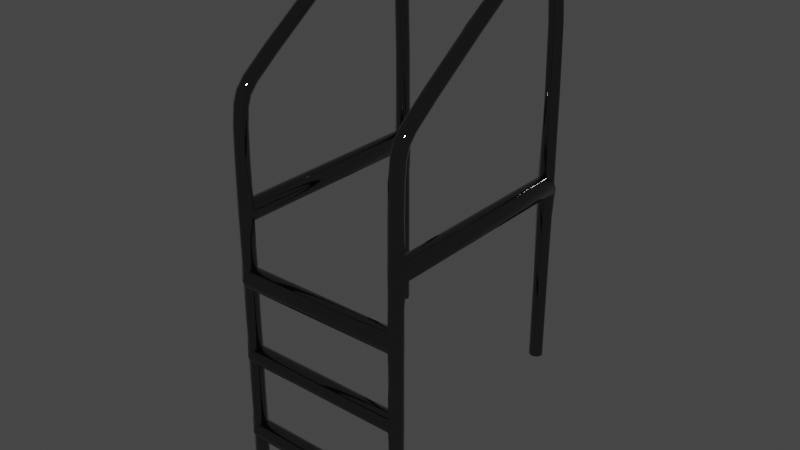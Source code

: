 # Source: Pool_Stairs.blend  (saved by Blender 3.0.42; exported with 4.5.12 LTS)
import bpy
from mathutils import Matrix  # noqa: F401  (used for matrix-valued properties, if any)

bpy.ops.wm.read_factory_settings(use_empty=True)
scene = bpy.context.scene
scene.name = 'Scene'

# ---- collections
col_collection = bpy.data.collections.new('Collection'); scene.collection.children.link(col_collection)

# ---- materials (node trees are filled in below, after node groups)
mat_material_002 = bpy.data.materials.new('Material.002')
mat_material_002.use_transparent_shadow = False
mat_material_002.diffuse_color = (0.1523, 0.1523, 0.1523, 1.0)
mat_material_002.roughness = 0.0
mat_material_002.specular_intensity = 0.0
mat_material_002.metallic = 1.0

# ---- material node trees
mat_material_002.use_nodes = True; mat_material_002.node_tree.nodes.clear()
_N = mat_material_002.node_tree.nodes; _L = mat_material_002.node_tree.links
n0 = _N.new('ShaderNodeBsdfPrincipled'); n0.name = 'Principled BSDF'; n0.location = (10, 300)
n0.distribution = 'GGX'
n0.subsurface_method = 'RANDOM_WALK_SKIN'
n0.inputs[0].default_value = (0.1523, 0.1523, 0.1523, 1.0)
n0.inputs[1].default_value = 1.0
n0.inputs[2].default_value = 0.0
n0.inputs[3].default_value = 1.45
n0.inputs[13].default_value = 0.0
n0.inputs[27].default_value = (0.0, 0.0, 0.0, 1.0)
n0.inputs[28].default_value = 1.0
n1 = _N.new('ShaderNodeOutputMaterial'); n1.name = 'Material Output'; n1.location = (300, 300)
n2 = _N.new('ShaderNodeNormalMap'); n2.name = 'Normal Map'; n2.location = (-300, -300)
n2.label = 'Normal/Map'
n2.inputs[0].default_value = 0.0
_L.new(n0.outputs[0], n1.inputs[0])
_L.new(n2.outputs[0], n0.inputs[5])
n1.is_active_output = True

# ---- world
world_world = bpy.data.worlds.new('World'); scene.world = world_world
world_world.use_nodes = True; world_world.node_tree.nodes.clear()
_N = world_world.node_tree.nodes; _L = world_world.node_tree.links
n0 = _N.new('ShaderNodeOutputWorld'); n0.name = 'World Output'; n0.location = (300, 300)
n1 = _N.new('ShaderNodeBackground'); n1.name = 'Background'; n1.location = (10, 300)
n1.inputs[0].default_value = (0.05088, 0.05088, 0.05088, 1.0)
_L.new(n1.outputs[0], n0.inputs[0])
n0.is_active_output = True
world_world.color = (0.05088, 0.05088, 0.05088)
world_world.use_sun_shadow = False
world_world.sun_shadow_jitter_overblur = 0.0

# ---- meshes
me_nurbspath = bpy.data.meshes.new('NurbsPath')
me_nurbspath.from_pydata([(5.513, 3.439, -0.7514), (5.548, 3.474, -0.7514), (5.513, 3.509, -0.7514), (5.478, 3.474, -0.7514), (5.513, 3.439, 0.538), (5.548, 3.474, 0.5365), (5.513, 3.509, 0.535), (5.478, 3.474, 0.5365), (5.513, 3.462, 0.6211), (5.548, 3.492, 0.6021), (5.513, 3.521, 0.5831), (5.478, 3.492, 0.6021), (5.513, 3.512, 0.674), (5.548, 3.535, 0.6472), (5.513, 3.557, 0.6205), (5.478, 3.535, 0.6472), (5.513, 4.017, 1.031), (5.548, 4.031, 0.9981), (5.513, 4.044, 0.9656), (5.478, 4.031, 0.9981), (5.513, 4.104, 1.046), (5.548, 4.1, 1.011), (5.513, 4.095, 0.9764), (5.478, 4.1, 1.011), (5.513, 4.178, 1.003), (5.548, 4.15, 0.9811), (5.513, 4.122, 0.9597), (5.478, 4.15, 0.9811), (5.513, 4.224, 0.8109), (5.548, 4.188, 0.8099), (5.513, 4.153, 0.8088), (5.478, 4.188, 0.8099), (5.513, 4.225, -0.375), (5.548, 4.19, -0.375), (5.513, 4.155, -0.375), (5.478, 4.19, -0.375), (5.513, 4.224, 0.2121), (5.478, 4.189, 0.2121), (5.548, 4.189, 0.2121), (5.513, 4.154, 0.2024), (5.513, 4.224, 0.2623), (5.478, 4.189, 0.2623), (5.548, 4.189, 0.2623), (5.513, 4.154, 0.2768), (5.513, 3.439, 0.2121), (5.478, 3.474, 0.2121), (5.548, 3.474, 0.2121), (5.513, 3.509, 0.2024), (5.513, 3.439, 0.2623), (5.478, 3.474, 0.2623), (5.548, 3.474, 0.2623), (5.513, 3.509, 0.2768), (5.513, 3.439, -0.2715), (5.478, 3.474, -0.2715), (5.548, 3.474, -0.2715), (5.513, 3.509, -0.2715), (5.513, 3.439, -0.2275), (5.478, 3.474, -0.2275), (5.548, 3.474, -0.2275), (5.513, 3.509, -0.2275), (5.513, 3.439, -0.5115), (5.478, 3.474, -0.5115), (5.548, 3.474, -0.5115), (5.513, 3.509, -0.5115), (5.513, 3.439, -0.5594), (5.478, 3.474, -0.5594), (5.548, 3.474, -0.5594), (5.513, 3.509, -0.5594), (5.513, 3.439, -0.009499), (5.478, 3.474, -0.009499), (5.548, 3.474, -0.009499), (5.513, 3.509, -0.009499), (5.513, 3.439, 0.05291), (5.478, 3.474, 0.05291), (5.548, 3.474, 0.05291), (5.513, 3.509, 0.05291), (4.944, 3.439, -0.7514), (4.979, 3.474, -0.7514), (4.944, 3.509, -0.7514), (4.909, 3.474, -0.7514), (4.944, 3.439, 0.538), (4.979, 3.474, 0.5365), (4.944, 3.509, 0.535), (4.909, 3.474, 0.5365), (4.944, 3.462, 0.6211), (4.979, 3.492, 0.6021), (4.944, 3.521, 0.5831), (4.909, 3.492, 0.6021), (4.944, 3.512, 0.674), (4.979, 3.535, 0.6472), (4.944, 3.557, 0.6205), (4.909, 3.535, 0.6472), (4.944, 4.017, 1.031), (4.979, 4.031, 0.9981), (4.944, 4.044, 0.9656), (4.909, 4.031, 0.9981), (4.944, 4.104, 1.046), (4.979, 4.1, 1.011), (4.944, 4.095, 0.9764), (4.909, 4.1, 1.011), (4.944, 4.178, 1.003), (4.979, 4.15, 0.9811), (4.944, 4.122, 0.9597), (4.909, 4.15, 0.9811), (4.944, 4.224, 0.8109), (4.979, 4.188, 0.8099), (4.944, 4.153, 0.8088), (4.909, 4.188, 0.8099), (4.944, 4.225, -0.375), (4.979, 4.19, -0.375), (4.944, 4.155, -0.375), (4.909, 4.19, -0.375), (4.944, 4.224, 0.2121), (4.909, 4.189, 0.2121), (4.979, 4.189, 0.2121), (4.944, 4.154, 0.2024), (4.944, 4.224, 0.2623), (4.909, 4.189, 0.2623), (4.979, 4.189, 0.2623), (4.944, 4.154, 0.2768), (4.944, 3.439, 0.2121), (4.909, 3.474, 0.2121), (4.979, 3.474, 0.2121), (4.944, 3.509, 0.2024), (4.944, 3.439, 0.2623), (4.909, 3.474, 0.2623), (4.979, 3.474, 0.2623), (4.944, 3.509, 0.2768), (4.944, 3.439, -0.2715), (4.909, 3.474, -0.2715), (4.979, 3.474, -0.2715), (4.944, 3.509, -0.2715), (4.944, 3.439, -0.2275), (4.909, 3.474, -0.2275), (4.979, 3.474, -0.2275), (4.944, 3.509, -0.2275), (4.944, 3.439, -0.5115), (4.909, 3.474, -0.5115), (4.979, 3.474, -0.5115), (4.944, 3.509, -0.5115), (4.944, 3.439, -0.5594), (4.909, 3.474, -0.5594), (4.979, 3.474, -0.5594), (4.944, 3.509, -0.5594), (4.944, 3.439, -0.009499), (4.909, 3.474, -0.009499), (4.979, 3.474, -0.009499), (4.944, 3.509, -0.009499), (4.944, 3.439, 0.05291), (4.909, 3.474, 0.05291), (4.979, 3.474, 0.05291), (4.944, 3.509, 0.05291)], [], [(48, 4, 7, 49), (50, 5, 4, 48), (51, 6, 5, 50), (49, 7, 6, 51), (4, 8, 11, 7), (5, 9, 8, 4), (6, 10, 9, 5), (7, 11, 10, 6), (8, 12, 15, 11), (9, 13, 12, 8), (10, 14, 13, 9), (11, 15, 14, 10), (12, 16, 19, 15), (13, 17, 16, 12), (14, 18, 17, 13), (15, 19, 18, 14), (16, 20, 23, 19), (17, 21, 20, 16), (18, 22, 21, 17), (19, 23, 22, 18), (20, 24, 27, 23), (21, 25, 24, 20), (22, 26, 25, 21), (23, 27, 26, 22), (26, 30, 29, 25), (27, 31, 30, 26), (100, 104, 107, 103), (25, 29, 28, 24), (36, 32, 35, 37), (38, 33, 32, 36), (39, 34, 33, 38), (37, 35, 34, 39), (42, 38, 36, 40), (40, 36, 37, 41), (28, 40, 41, 31), (29, 42, 40, 28), (30, 43, 42, 29), (31, 41, 43, 30), (73, 45, 47, 75), (75, 47, 46, 74), (74, 46, 44, 72), (72, 44, 45, 73), (46, 50, 48, 44), (44, 48, 49, 45), (42, 50, 46, 38), (42, 43, 51, 50), (38, 46, 47, 39), (43, 41, 49, 51), (41, 37, 45, 49), (39, 47, 45, 37), (3, 2, 1, 0), (60, 52, 53, 61), (62, 54, 52, 60), (63, 55, 54, 62), (61, 53, 55, 63), (57, 59, 135, 134), (54, 58, 56, 52), (55, 59, 58, 54), (67, 63, 62, 66), (66, 62, 60, 64), (68, 72, 148, 144), (0, 64, 65, 3), (1, 66, 64, 0), (2, 67, 66, 1), (3, 65, 67, 2), (56, 68, 69, 57), (58, 70, 68, 56), (59, 71, 70, 58), (57, 69, 71, 59), (56, 57, 134, 132), (70, 74, 72, 68), (71, 75, 74, 70), (124, 80, 83, 125), (126, 81, 80, 124), (127, 82, 81, 126), (125, 83, 82, 127), (80, 84, 87, 83), (81, 85, 84, 80), (82, 86, 85, 81), (83, 87, 86, 82), (84, 88, 91, 87), (85, 89, 88, 84), (86, 90, 89, 85), (87, 91, 90, 86), (88, 92, 95, 91), (89, 93, 92, 88), (90, 94, 93, 89), (91, 95, 94, 90), (92, 96, 99, 95), (93, 97, 96, 92), (94, 98, 97, 93), (95, 99, 98, 94), (96, 100, 103, 99), (97, 101, 100, 96), (98, 102, 101, 97), (99, 103, 102, 98), (102, 106, 105, 101), (103, 107, 106, 102), (101, 105, 104, 100), (112, 108, 111, 113), (114, 109, 108, 112), (115, 110, 109, 114), (113, 111, 110, 115), (118, 114, 112, 116), (116, 112, 113, 117), (104, 116, 117, 107), (105, 118, 116, 104), (106, 119, 118, 105), (107, 117, 119, 106), (149, 121, 123, 151), (151, 123, 122, 150), (150, 122, 120, 148), (148, 120, 121, 149), (122, 126, 124, 120), (120, 124, 125, 121), (118, 126, 122, 114), (118, 119, 127, 126), (114, 122, 123, 115), (119, 117, 125, 127), (117, 113, 121, 125), (115, 123, 121, 113), (79, 78, 77, 76), (136, 128, 129, 137), (138, 130, 128, 136), (139, 131, 130, 138), (137, 129, 131, 139), (128, 132, 133, 129), (71, 69, 146, 147), (129, 133, 135, 131), (141, 137, 139, 143), (65, 64, 140, 142), (140, 136, 137, 141), (76, 140, 141, 79), (77, 142, 140, 76), (78, 143, 142, 77), (79, 141, 143, 78), (132, 144, 145, 133), (134, 146, 144, 132), (135, 147, 146, 134), (133, 145, 147, 135), (144, 148, 149, 145), (59, 55, 131, 135), (145, 149, 151, 147), (53, 52, 128, 130), (75, 71, 147, 151), (64, 60, 136, 140), (67, 65, 142, 143), (63, 67, 143, 139), (72, 73, 150, 148), (69, 68, 144, 146), (73, 75, 151, 150), (55, 53, 130, 131), (61, 63, 139, 138), (52, 56, 132, 128), (60, 61, 138, 136), (24, 28, 31, 27)])
me_nurbspath.polygons.foreach_set('use_smooth', [True] * 156)
_k = set([(0, 1), (0, 3), (1, 2), (2, 3), (29, 30), (32, 33), (32, 35), (33, 34), (34, 35), (37, 39), (38, 39), (41, 43), (42, 43), (45, 47), (46, 47), (49, 51), (50, 51), (52, 53), (52, 56), (53, 55), (55, 59), (56, 57), (57, 59), (60, 61), (60, 64), (61, 63), (63, 67), (64, 65), (65, 67), (68, 69), (68, 72), (69, 71), (71, 75), (72, 73), (73, 75), (76, 77), (76, 79), (77, 78), (78, 79), (108, 109), (108, 111), (109, 110), (110, 111), (113, 115), (114, 115), (117, 119), (118, 119), (121, 123), (122, 123), (122, 126), (125, 127), (126, 127), (128, 130), (128, 132), (130, 131), (131, 135), (132, 134), (134, 135), (136, 138), (136, 140), (138, 139), (139, 143), (140, 142), (142, 143), (144, 146), (144, 148), (146, 147), (147, 151), (148, 150), (150, 151)])
me_nurbspath.attributes.new('sharp_edge', 'BOOLEAN', 'EDGE').data.foreach_set('value', [ (min(e.vertices), max(e.vertices)) in _k for e in me_nurbspath.edges])
_k = {(50, 51): 1.0, (49, 51): 1.0, (29, 30): 1.0, (32, 35): 1.0, (32, 33): 1.0, (33, 34): 1.0, (38, 39): 1.0, (34, 35): 1.0, (37, 39): 1.0, (38, 42): 1.0, (37, 41): 1.0, (42, 43): 1.0, (41, 43): 1.0, (45, 47): 1.0, (73, 75): 1.0, (46, 47): 1.0, (72, 73): 1.0, (46, 50): 1.0, (45, 49): 1.0, (2, 3): 1.0, (1, 2): 1.0, (0, 1): 1.0, (0, 3): 1.0, (52, 53): 1.0, (60, 61): 1.0, (53, 55): 1.0, (61, 63): 1.0, (57, 59): 1.0, (134, 135): 1.0, (52, 56): 1.0, (55, 59): 1.0, (63, 67): 1.0, (60, 64): 1.0, (68, 72): 1.0, (144, 148): 1.0, (64, 65): 1.0, (65, 67): 1.0, (68, 69): 1.0, (56, 57): 1.0, (69, 71): 1.0, (132, 134): 1.0, (71, 75): 1.0, (126, 127): 1.0, (125, 127): 1.0, (108, 111): 1.0, (108, 109): 1.0, (109, 110): 1.0, (114, 115): 1.0, (110, 111): 1.0, (113, 115): 1.0, (114, 118): 1.0, (113, 117): 1.0, (118, 119): 1.0, (117, 119): 1.0, (121, 123): 1.0, (122, 123): 1.0, (150, 151): 1.0, (148, 150): 1.0, (122, 126): 1.0, (121, 125): 1.0, (78, 79): 1.0, (77, 78): 1.0, (76, 77): 1.0, (76, 79): 1.0, (128, 130): 1.0, (136, 138): 1.0, (130, 131): 1.0, (138, 139): 1.0, (128, 132): 1.0, (146, 147): 1.0, (131, 135): 1.0, (139, 143): 1.0, (140, 142): 1.0, (136, 140): 1.0, (142, 143): 1.0, (144, 146): 1.0, (147, 151): 1.0}
me_nurbspath.attributes.new('crease_edge', 'FLOAT', 'EDGE').data.foreach_set('value', [_k.get((min(e.vertices), max(e.vertices)), 0.0) for e in me_nurbspath.edges])
_uv = me_nurbspath.uv_layers.new(name='UVMap')
_uv.uv.foreach_set('vector', [0.6582, 0.5264, 0.6582, 0.6798, 0.6387, 0.679, 0.6387, 0.5264, 0.6778, 0.5264, 0.6778, 0.679, 0.6582, 0.6798, 0.6582, 0.5264, 0.6582, 0.5345, 0.6582, 0.6781, 0.6778, 0.679, 0.6778, 0.5264, 0.6387, 0.5264, 0.6387, 0.679, 0.6582, 0.6781, 0.6582, 0.5345, 0.6582, 0.6798, 0.6582, 0.7261, 0.6387, 0.7155, 0.6387, 0.679, 0.6778, 0.679, 0.6778, 0.7155, 0.6582, 0.7261, 0.6582, 0.6798, 0.6582, 0.6781, 0.6582, 0.7049, 0.6778, 0.7155, 0.6778, 0.679, 0.6387, 0.679, 0.6387, 0.7155, 0.6582, 0.7049, 0.6582, 0.6781, 0.3617, 0.7261, 0.3893, 0.7555, 0.402, 0.7406, 0.3782, 0.7155, 0.3782, 0.7155, 0.402, 0.7406, 0.3893, 0.7555, 0.3617, 0.7261, 0.3946, 0.7049, 0.4146, 0.7257, 0.402, 0.7406, 0.3782, 0.7155, 0.3782, 0.7155, 0.402, 0.7406, 0.4146, 0.7257, 0.3946, 0.7049, 0.3893, 0.7555, 0.6705, 0.9538, 0.678, 0.9358, 0.402, 0.7406, 0.402, 0.7406, 0.678, 0.9358, 0.6705, 0.9538, 0.3893, 0.7555, 0.4146, 0.7257, 0.6855, 0.9177, 0.678, 0.9358, 0.402, 0.7406, 0.402, 0.7406, 0.678, 0.9358, 0.6855, 0.9177, 0.4146, 0.7257, 0.6582, 0.6705, 0.6582, 0.7189, 0.6387, 0.7164, 0.6387, 0.678, 0.6778, 0.678, 0.6778, 0.7164, 0.6582, 0.7189, 0.6582, 0.6705, 0.6582, 0.6855, 0.6582, 0.7139, 0.6778, 0.7164, 0.6778, 0.678, 0.6387, 0.678, 0.6387, 0.7164, 0.6582, 0.7139, 0.6582, 0.6855, 0.7189, 0.9625, 0.7599, 0.9383, 0.7445, 0.9264, 0.7164, 0.9431, 0.7164, 0.9431, 0.7445, 0.9264, 0.7599, 0.9383, 0.7189, 0.9625, 0.7139, 0.9237, 0.729, 0.9144, 0.7445, 0.9264, 0.7164, 0.9431, 0.7164, 0.9431, 0.7445, 0.9264, 0.729, 0.9144, 0.7139, 0.9237, 0.6582, 0.9144, 0.6582, 0.8305, 0.6778, 0.8311, 0.6778, 0.9264, 0.6387, 0.9264, 0.6387, 0.8311, 0.6582, 0.8305, 0.6582, 0.9144, 0.3418, 0.9383, 0.3418, 0.8316, 0.3222, 0.8311, 0.3222, 0.9264, 0.6778, 0.9264, 0.6778, 0.8311, 0.6582, 0.8316, 0.6582, 0.9383, 0.6582, 0.4985, 0.6582, 0.1719, 0.6387, 0.1719, 0.6387, 0.4985, 0.6778, 0.4985, 0.6778, 0.1719, 0.6582, 0.1719, 0.6582, 0.4985, 0.7465, 0.4931, 0.7468, 0.1719, 0.7664, 0.1719, 0.766, 0.4985, 0.766, 0.4985, 0.7664, 0.1719, 0.7468, 0.1719, 0.7465, 0.4931, 0.6778, 0.5264, 0.6778, 0.4985, 0.6582, 0.4985, 0.6582, 0.5264, 0.6582, 0.5264, 0.6582, 0.4985, 0.6387, 0.4985, 0.6387, 0.5264, 0.6582, 0.8316, 0.6582, 0.5264, 0.6387, 0.5264, 0.6387, 0.8311, 0.6778, 0.8311, 0.6778, 0.5264, 0.6582, 0.5264, 0.6582, 0.8316, 0.6582, 0.8305, 0.6582, 0.5345, 0.6778, 0.5264, 0.6778, 0.8311, 0.6387, 0.8311, 0.6387, 0.5264, 0.6582, 0.5345, 0.6582, 0.8305, 0.6387, 0.41, 0.6387, 0.4985, 0.6582, 0.4931, 0.6582, 0.41, 0.6582, 0.41, 0.6582, 0.4931, 0.6778, 0.4985, 0.6778, 0.41, 0.6778, 0.41, 0.6778, 0.4985, 0.6582, 0.4985, 0.6582, 0.41, 0.6582, 0.41, 0.6582, 0.4985, 0.6387, 0.4985, 0.6387, 0.41, 0.6778, 0.4985, 0.6778, 0.5264, 0.6582, 0.5264, 0.6582, 0.4985, 0.6582, 0.4985, 0.6582, 0.5264, 0.6387, 0.5264, 0.6387, 0.4985, 0.766, 0.5264, 0.3683, 0.5264, 0.3683, 0.4985, 0.766, 0.4985, 0.6778, 0.766, 0.6582, 0.7465, 0.6582, 0.3878, 0.6778, 0.3683, 0.6778, 0.766, 0.6778, 0.3683, 0.6582, 0.3878, 0.6582, 0.7465, 0.6582, 0.7465, 0.6387, 0.766, 0.6387, 0.3683, 0.6582, 0.3878, 0.766, 0.5264, 0.766, 0.4985, 0.3683, 0.4985, 0.3683, 0.5264, 0.6582, 0.7465, 0.6582, 0.3878, 0.6387, 0.3683, 0.6387, 0.766, 0.6387, 0.3681, 0.6582, 0.3876, 0.6778, 0.3681, 0.6582, 0.3486, 0.6582, 0.09599, 0.6582, 0.2295, 0.6387, 0.2295, 0.6387, 0.09599, 0.6778, 0.09599, 0.6778, 0.2295, 0.6582, 0.2295, 0.6582, 0.09599, 0.6582, 0.09599, 0.6582, 0.2295, 0.6778, 0.2295, 0.6778, 0.09599, 0.6387, 0.09599, 0.6387, 0.2295, 0.6582, 0.2295, 0.6582, 0.09599, 0.6387, 0.3682, 0.6582, 0.3877, 0.3418, 0.3877, 0.3613, 0.3682, 0.6778, 0.2295, 0.6778, 0.254, 0.6582, 0.254, 0.6582, 0.2295, 0.6582, 0.2295, 0.6582, 0.254, 0.6778, 0.254, 0.6778, 0.2295, 0.6582, 0.06933, 0.6582, 0.09599, 0.6778, 0.09599, 0.6778, 0.06933, 0.6778, 0.06933, 0.6778, 0.09599, 0.6582, 0.09599, 0.6582, 0.06933, 0.6582, 0.3752, 0.6582, 0.41, 0.3418, 0.41, 0.3418, 0.3752, 0.6582, -0.03751, 0.6582, 0.06933, 0.6387, 0.06933, 0.6387, -0.03751, 0.6778, -0.03751, 0.6778, 0.06933, 0.6582, 0.06933, 0.6582, -0.03751, 0.6582, -0.03751, 0.6582, 0.06933, 0.6778, 0.06933, 0.6778, -0.03751, 0.6387, -0.03751, 0.6387, 0.06933, 0.6582, 0.06933, 0.6582, -0.03751, 0.6582, 0.254, 0.6582, 0.3752, 0.6387, 0.3752, 0.6387, 0.254, 0.6778, 0.254, 0.6778, 0.3752, 0.6582, 0.3752, 0.6582, 0.254, 0.6582, 0.254, 0.6582, 0.3752, 0.6778, 0.3752, 0.6778, 0.254, 0.6387, 0.254, 0.6387, 0.3752, 0.6582, 0.3752, 0.6582, 0.254, 0.6582, 0.3487, 0.6387, 0.3682, 0.3613, 0.3682, 0.3418, 0.3487, 0.6778, 0.3752, 0.6778, 0.41, 0.6582, 0.41, 0.6582, 0.3752, 0.6582, 0.3752, 0.6582, 0.41, 0.6778, 0.41, 0.6778, 0.3752, 0.3418, 0.5264, 0.3418, 0.6798, 0.3222, 0.679, 0.3222, 0.5264, 0.3613, 0.5264, 0.3613, 0.679, 0.3418, 0.6798, 0.3418, 0.5264, 0.3418, 0.5345, 0.3418, 0.6781, 0.3613, 0.679, 0.3613, 0.5264, 0.3222, 0.5264, 0.3222, 0.679, 0.3418, 0.6781, 0.3418, 0.5345, 0.3418, 0.6798, 0.3418, 0.7261, 0.3222, 0.7155, 0.3222, 0.679, 0.3613, 0.679, 0.3613, 0.7155, 0.3418, 0.7261, 0.3418, 0.6798, 0.3418, 0.6781, 0.3418, 0.7049, 0.3613, 0.7155, 0.3613, 0.679, 0.3222, 0.679, 0.3222, 0.7155, 0.3418, 0.7049, 0.3418, 0.6781, 0.3617, 0.7261, 0.3893, 0.7555, 0.402, 0.7406, 0.3782, 0.7155, 0.3782, 0.7155, 0.402, 0.7406, 0.3893, 0.7555, 0.3617, 0.7261, 0.3946, 0.7049, 0.4146, 0.7257, 0.402, 0.7406, 0.3782, 0.7155, 0.3782, 0.7155, 0.402, 0.7406, 0.4146, 0.7257, 0.3946, 0.7049, 0.3893, 0.7555, 0.6705, 0.9538, 0.678, 0.9358, 0.402, 0.7406, 0.402, 0.7406, 0.678, 0.9358, 0.6705, 0.9538, 0.3893, 0.7555, 0.4146, 0.7257, 0.6855, 0.9177, 0.678, 0.9358, 0.402, 0.7406, 0.402, 0.7406, 0.678, 0.9358, 0.6855, 0.9177, 0.4146, 0.7257, 0.3418, 0.6705, 0.3418, 0.7189, 0.3222, 0.7164, 0.3222, 0.678, 0.3613, 0.678, 0.3613, 0.7164, 0.3418, 0.7189, 0.3418, 0.6705, 0.3418, 0.6855, 0.3418, 0.7139, 0.3613, 0.7164, 0.3613, 0.678, 0.3222, 0.678, 0.3222, 0.7164, 0.3418, 0.7139, 0.3418, 0.6855, 0.7189, 0.9625, 0.7599, 0.9383, 0.7445, 0.9264, 0.7164, 0.9431, 0.7164, 0.9431, 0.7445, 0.9264, 0.7599, 0.9383, 0.7189, 0.9625, 0.7139, 0.9237, 0.729, 0.9144, 0.7445, 0.9264, 0.7164, 0.9431, 0.7164, 0.9431, 0.7445, 0.9264, 0.729, 0.9144, 0.7139, 0.9237, 0.3418, 0.9144, 0.3418, 0.8305, 0.3613, 0.8311, 0.3613, 0.9264, 0.3222, 0.9264, 0.3222, 0.8311, 0.3418, 0.8305, 0.3418, 0.9144, 0.3613, 0.9264, 0.3613, 0.8311, 0.3418, 0.8316, 0.3418, 0.9383, 0.3418, 0.4985, 0.3418, 0.1719, 0.3222, 0.1719, 0.3222, 0.4985, 0.3613, 0.4985, 0.3613, 0.1719, 0.3418, 0.1719, 0.3418, 0.4985, 0.7465, 0.4931, 0.7468, 0.1719, 0.7664, 0.1719, 0.766, 0.4985, 0.766, 0.4985, 0.7664, 0.1719, 0.7468, 0.1719, 0.7465, 0.4931, 0.3613, 0.5264, 0.3613, 0.4985, 0.3418, 0.4985, 0.3418, 0.5264, 0.3418, 0.5264, 0.3418, 0.4985, 0.3222, 0.4985, 0.3222, 0.5264, 0.3418, 0.8316, 0.3418, 0.5264, 0.3222, 0.5264, 0.3222, 0.8311, 0.3613, 0.8311, 0.3613, 0.5264, 0.3418, 0.5264, 0.3418, 0.8316, 0.3418, 0.8305, 0.3418, 0.5345, 0.3613, 0.5264, 0.3613, 0.8311, 0.3222, 0.8311, 0.3222, 0.5264, 0.3418, 0.5345, 0.3418, 0.8305, 0.3222, 0.41, 0.3222, 0.4985, 0.3418, 0.4931, 0.3418, 0.41, 0.3418, 0.41, 0.3418, 0.4931, 0.3613, 0.4985, 0.3613, 0.41, 0.3613, 0.41, 0.3613, 0.4985, 0.3418, 0.4985, 0.3418, 0.41, 0.3418, 0.41, 0.3418, 0.4985, 0.3222, 0.4985, 0.3222, 0.41, 0.3613, 0.4985, 0.3613, 0.5264, 0.3418, 0.5264, 0.3418, 0.4985, 0.3418, 0.4985, 0.3418, 0.5264, 0.3222, 0.5264, 0.3222, 0.4985, 0.766, 0.5264, 0.3683, 0.5264, 0.3683, 0.4985, 0.766, 0.4985, 0.3613, 0.766, 0.3418, 0.7465, 0.3418, 0.3878, 0.3613, 0.3683, 0.3613, 0.766, 0.3613, 0.3683, 0.3418, 0.3878, 0.3418, 0.7465, 0.3418, 0.7465, 0.3222, 0.766, 0.3222, 0.3683, 0.3418, 0.3878, 0.766, 0.5264, 0.766, 0.4985, 0.3683, 0.4985, 0.3683, 0.5264, 0.3418, 0.7465, 0.3418, 0.3878, 0.3222, 0.3683, 0.3222, 0.766, 0.3222, 0.3681, 0.3418, 0.3876, 0.3613, 0.3681, 0.3418, 0.3486, 0.3418, 0.09599, 0.3418, 0.2295, 0.3222, 0.2295, 0.3222, 0.09599, 0.3613, 0.09599, 0.3613, 0.2295, 0.3418, 0.2295, 0.3418, 0.09599, 0.3418, 0.09599, 0.3418, 0.2295, 0.3613, 0.2295, 0.3613, 0.09599, 0.3222, 0.09599, 0.3222, 0.2295, 0.3418, 0.2295, 0.3418, 0.09599, 0.3418, 0.2295, 0.3418, 0.254, 0.3222, 0.254, 0.3222, 0.2295, 0.6582, 0.3878, 0.6387, 0.3683, 0.3613, 0.3683, 0.3418, 0.3878, 0.3222, 0.2295, 0.3222, 0.254, 0.3418, 0.254, 0.3418, 0.2295, 0.3222, 0.06933, 0.3222, 0.09599, 0.3418, 0.09599, 0.3418, 0.06933, 0.6387, 0.3681, 0.6582, 0.3486, 0.3418, 0.3486, 0.3613, 0.3681, 0.3418, 0.06933, 0.3418, 0.09599, 0.3222, 0.09599, 0.3222, 0.06933, 0.3418, -0.03751, 0.3418, 0.06933, 0.3222, 0.06933, 0.3222, -0.03751, 0.3613, -0.03751, 0.3613, 0.06933, 0.3418, 0.06933, 0.3418, -0.03751, 0.3418, -0.03751, 0.3418, 0.06933, 0.3613, 0.06933, 0.3613, -0.03751, 0.3222, -0.03751, 0.3222, 0.06933, 0.3418, 0.06933, 0.3418, -0.03751, 0.3418, 0.254, 0.3418, 0.3752, 0.3222, 0.3752, 0.3222, 0.254, 0.3613, 0.254, 0.3613, 0.3752, 0.3418, 0.3752, 0.3418, 0.254, 0.3418, 0.254, 0.3418, 0.3752, 0.3613, 0.3752, 0.3613, 0.254, 0.3222, 0.254, 0.3222, 0.3752, 0.3418, 0.3752, 0.3418, 0.254, 0.3418, 0.3752, 0.3418, 0.41, 0.3222, 0.41, 0.3222, 0.3752, 0.6582, 0.254, 0.6582, 0.2295, 0.3418, 0.2295, 0.3418, 0.254, 0.3222, 0.3752, 0.3222, 0.41, 0.3418, 0.41, 0.3418, 0.3752, 0.6387, 0.3682, 0.6582, 0.3487, 0.3418, 0.3487, 0.3613, 0.3682, 0.6582, 0.41, 0.6582, 0.3752, 0.3418, 0.3752, 0.3418, 0.41, 0.6582, 0.06933, 0.6582, 0.09599, 0.3418, 0.09599, 0.3418, 0.06933, 0.6582, 0.3877, 0.6387, 0.3681, 0.3613, 0.3681, 0.3418, 0.3877, 0.6582, 0.09599, 0.6582, 0.06933, 0.3418, 0.06933, 0.3418, 0.09599, 0.6582, 0.3487, 0.6387, 0.3683, 0.3613, 0.3683, 0.3418, 0.3487, 0.6387, 0.3683, 0.6582, 0.3487, 0.3418, 0.3487, 0.3613, 0.3683, 0.6387, 0.3683, 0.6582, 0.3878, 0.3418, 0.3878, 0.3613, 0.3683, 0.6582, 0.3877, 0.6387, 0.3682, 0.3613, 0.3682, 0.3418, 0.3877, 0.6387, 0.3681, 0.6582, 0.3877, 0.3418, 0.3877, 0.3613, 0.3681, 0.6582, 0.2295, 0.6582, 0.254, 0.3418, 0.254, 0.3418, 0.2295, 0.6582, 0.3486, 0.6387, 0.3681, 0.3613, 0.3681, 0.3418, 0.3486, 0.6582, 0.9383, 0.6582, 0.8316, 0.6387, 0.8311, 0.6387, 0.9264])
me_nurbspath.materials.append(mat_material_002)
me_nurbspath.use_remesh_fix_poles = True
me_nurbspath.use_remesh_preserve_attributes = False
me_nurbspath.update()
me_nurbspath.normals_split_custom_set([tuple(v) for v in zip(*[iter([5.096e-07, -1.0, 0.0006215, -4.801e-06, -0.9909, 0.1346, -1.0, 0.0009187, 0.003119, -0.961, -0.2748, 0.02981, 0.9836, -0.1394, 0.1142, 1.0, 0.0009137, 0.00312, -4.801e-06, -0.9909, 0.1346, 5.096e-07, -1.0, 0.0006215, 4.604e-06, 0.9994, 0.03594, -9.89e-07, 0.9917, -0.1282, 1.0, 0.0009137, 0.00312, 0.9836, -0.1394, 0.1142, -0.961, -0.2748, 0.02981, -1.0, 0.0009187, 0.003119, -9.89e-07, 0.9917, -0.1282, 4.604e-06, 0.9994, 0.03594, -4.801e-06, -0.9909, 0.1346, -5.355e-06, -0.8728, 0.4881, -1.0, -0.0002344, 0.001886, -1.0, 0.0009187, 0.003119, 1.0, 0.0009137, 0.00312, 1.0, -0.000235, 0.001883, -5.355e-06, -0.8728, 0.4881, -4.801e-06, -0.9909, 0.1346, -9.89e-07, 0.9917, -0.1282, -6.308e-06, 0.8743, -0.4853, 1.0, -0.000235, 0.001883, 1.0, 0.0009137, 0.00312, -1.0, 0.0009187, 0.003119, -1.0, -0.0002344, 0.001886, -6.308e-06, 0.8743, -0.4853, -9.89e-07, 0.9917, -0.1282, -5.355e-06, -0.8728, 0.4881, -1.298e-06, -0.6555, 0.7552, -1.0, -0.0008472, -0.001088, -1.0, -0.0002344, 0.001886, 1.0, -0.000235, 0.001883, 1.0, -0.0008421, -0.001084, -1.298e-06, -0.6555, 0.7552, -5.355e-06, -0.8728, 0.4881, -6.308e-06, 0.8743, -0.4853, -4.234e-06, 0.6534, -0.757, 1.0, -0.0008421, -0.001084, 1.0, -0.000235, 0.001883, -1.0, -0.0002344, 0.001886, -1.0, -0.0008472, -0.001088, -4.234e-06, 0.6534, -0.757, -6.308e-06, 0.8743, -0.4853, -1.298e-06, -0.6555, 0.7552, 1.629e-06, -0.3874, 0.9219, -1.0, 0.004018, 0.0007941, -1.0, -0.0008472, -0.001088, 1.0, -0.0008421, -0.001084, 1.0, 0.004015, 0.0007955, 1.629e-06, -0.3874, 0.9219, -1.298e-06, -0.6555, 0.7552, -4.234e-06, 0.6534, -0.757, 1.773e-06, 0.3946, -0.9189, 1.0, 0.004015, 0.0007955, 1.0, -0.0008421, -0.001084, -1.0, -0.0008472, -0.001088, -1.0, 0.004018, 0.0007941, 1.773e-06, 0.3946, -0.9189, -4.234e-06, 0.6534, -0.757, 1.629e-06, -0.3874, 0.9219, -1.708e-06, 0.1791, 0.9838, -1.0, 0.001859, 0.001825, -1.0, 0.004018, 0.0007941, 1.0, 0.004015, 0.0007955, 1.0, 0.001854, 0.001824, -1.708e-06, 0.1791, 0.9838, 1.629e-06, -0.3874, 0.9219, 1.773e-06, 0.3946, -0.9189, -3.487e-06, -0.1761, -0.9844, 1.0, 0.001854, 0.001824, 1.0, 0.004015, 0.0007955, -1.0, 0.004018, 0.0007941, -1.0, 0.001859, 0.001825, -3.487e-06, -0.1761, -0.9844, 1.773e-06, 0.3946, -0.9189, -1.708e-06, 0.1791, 0.9838, -1.071e-06, 0.8061, 0.5918, -1.0, -0.003082, 0.005128, -1.0, 0.001859, 0.001825, 1.0, 0.001854, 0.001824, 1.0, -0.003083, 0.005138, -1.071e-06, 0.8061, 0.5918, -1.708e-06, 0.1791, 0.9838, -3.487e-06, -0.1761, -0.9844, 4.566e-06, -0.8132, -0.582, 1.0, -0.003083, 0.005138, 1.0, 0.001854, 0.001824, -1.0, 0.001859, 0.001825, -1.0, -0.003082, 0.005128, 4.566e-06, -0.8132, -0.582, -3.487e-06, -0.1761, -0.9844, 4.566e-06, -0.8132, -0.582, 3.82e-06, -0.9942, -0.1074, 0.9981, 0.04809, -0.0373, 1.0, -0.003083, 0.005138, -1.0, -0.003082, 0.005128, -1.0, -0.001143, 0.003858, 3.82e-06, -0.9942, -0.1074, 4.566e-06, -0.8132, -0.582, -2.278e-06, 0.8061, 0.5918, 5.69e-06, 0.9934, 0.1151, -1.0, -0.001141, 0.003851, -1.0, -0.003085, 0.005139, 1.0, -0.003083, 0.005138, 0.9981, 0.04809, -0.0373, 2.292e-06, 0.9934, 0.1151, -1.071e-06, 0.8061, 0.5918, 3.595e-06, 1.0, 0.001158, 2.899e-06, 1.0, 0.001022, -1.0, -8.229e-05, 2.783e-06, -0.9814, 0.1895, -0.02906, 0.9748, 0.1159, -0.1905, 1.0, -8.235e-05, 2.176e-06, 2.899e-06, 1.0, 0.001022, 3.595e-06, 1.0, 0.001158, 1.545e-05, -0.9789, -0.2044, 2.95e-06, -1.0, -0.001018, 1.0, -8.235e-05, 2.176e-06, 0.9748, 0.1159, -0.1905, -0.9814, 0.1895, -0.02906, -1.0, -8.229e-05, 2.783e-06, 2.95e-06, -1.0, -0.001018, 1.545e-05, -0.9789, -0.2044, 0.9172, 0.358, 0.1751, 0.9748, 0.1159, -0.1905, 3.595e-06, 1.0, 0.001158, 3.756e-06, 1.0, 0.001136, 3.756e-06, 1.0, 0.001136, 3.595e-06, 1.0, 0.001158, -0.9814, 0.1895, -0.02906, -0.961, 0.2748, 0.02989, 2.292e-06, 0.9934, 0.1151, 3.756e-06, 1.0, 0.001136, -0.961, 0.2748, 0.02989, -1.0, -0.001143, 0.003858, 0.9981, 0.04809, -0.0373, 0.9172, 0.358, 0.1751, 3.756e-06, 1.0, 0.001136, 2.292e-06, 0.9934, 0.1151, 3.82e-06, -0.9942, -0.1074, -0.02739, -0.9994, 0.02299, 0.9172, 0.358, 0.1751, 0.9981, 0.04809, -0.0373, -1.0, -0.001143, 0.003858, -0.961, 0.2748, 0.02989, -0.02739, -0.9994, 0.02299, 3.82e-06, -0.9942, -0.1074, -0.9623, -0.0003807, 0.2719, -0.9368, -0.2145, -0.2766, -8.792e-06, 0.979, -0.2037, 0.2351, 0.9638, 0.1261, 0.2351, 0.9638, 0.1261, -8.792e-06, 0.979, -0.2037, 0.9747, -0.1162, -0.1908, 1.0, -8.857e-07, 8.92e-06, 1.0, -8.857e-07, 8.92e-06, 0.9747, -0.1162, -0.1908, 5.392e-06, -1.0, 0.0005907, 0.44, -0.8955, -0.06712, 0.44, -0.8955, -0.06712, 5.392e-06, -1.0, 0.0005907, -0.9368, -0.2145, -0.2766, -0.9623, -0.0003807, 0.2719, 0.9747, -0.1162, -0.1908, 0.9836, -0.1394, 0.1142, 5.096e-07, -1.0, 0.0006215, 5.392e-06, -1.0, 0.0005907, 5.392e-06, -1.0, 0.0005907, 5.096e-07, -1.0, 0.0006215, -0.961, -0.2748, 0.02981, -0.9368, -0.2145, -0.2766, 0.9172, 0.358, 0.1751, 0.9836, -0.1394, 0.1142, 0.9747, -0.1162, -0.1908, 0.9748, 0.1159, -0.1905, 0.9172, 0.358, 0.1751, 0.02645, -0.01617, 0.9995, 7.339e-07, 0.031, 0.9995, 0.9836, -0.1394, 0.1142, 0.9748, 0.1159, -0.1905, 0.9747, -0.1162, -0.1908, 1.466e-05, 0.1664, -0.9861, -9.41e-06, -0.1665, -0.986, 0.02645, -0.01617, 0.9995, -0.961, 0.2748, 0.02989, -0.961, -0.2748, 0.02981, 7.339e-07, 0.031, 0.9995, -0.961, 0.2748, 0.02989, -0.9814, 0.1895, -0.02906, -0.9368, -0.2145, -0.2766, -0.961, -0.2748, 0.02981, -9.41e-06, -0.1665, -0.986, 1.466e-05, 0.1664, -0.9861, -0.9368, -0.2145, -0.2766, -0.9814, 0.1895, -0.02906, 0.0, 0.0, -1.0, 0.0, 0.0, -1.0, 0.0, 0.0, -1.0, 0.0, 0.0, -1.0, 0.3127, -0.938, -0.1499, 0.2352, -0.9637, -0.126, -0.9623, 0.0003995, -0.2718, -0.9624, 0.11, 0.2485, 1.0, 4.562e-07, 1.128e-05, 1.0, -8.319e-07, 1.298e-05, 0.2352, -0.9637, -0.126, 0.3127, -0.938, -0.1499, 0.1699, 0.9855, -0.0004797, 0.4401, 0.8954, 0.06715, 1.0, -8.319e-07, 1.298e-05, 1.0, 4.562e-07, 1.128e-05, -0.9624, 0.11, 0.2485, -0.9623, 0.0003995, -0.2718, 0.4401, 0.8954, 0.06715, 0.1699, 0.9855, -0.0004797, -0.166, 0.1203, 0.9788, -0.07002, 0.9436, 0.3235, 0.0613, 0.9455, 0.3197, -0.145, -0.1449, 0.9788, 1.0, -8.319e-07, 1.298e-05, 1.0, 5.904e-07, 1.283e-05, 0.4135, -0.9042, 0.1067, 0.2352, -0.9637, -0.126, 0.4401, 0.8954, 0.06715, 0.2544, 0.9573, 0.137, 1.0, 5.904e-07, 1.283e-05, 1.0, -8.319e-07, 1.298e-05, 0.4135, 0.9042, -0.1066, 0.1699, 0.9855, -0.0004797, 1.0, 4.562e-07, 1.128e-05, 1.0, -1.878e-06, 1.134e-05, 1.0, -1.878e-06, 1.134e-05, 1.0, 4.562e-07, 1.128e-05, 0.3127, -0.938, -0.1499, 0.44, -0.8954, 0.06786, -0.1256, -0.9209, -0.3689, -0.1494, -0.8874, 0.4361, 0.1255, -0.9207, 0.3696, 0.07001, -0.9437, -0.3234, 5.367e-08, -1.0, 0.0004176, 0.44, -0.8954, 0.06786, -0.9623, 0.0003983, -0.2718, -1.0, -0.0001836, 1.168e-05, 1.0, -0.0001836, 1.168e-05, 1.0, -1.878e-06, 1.134e-05, 0.44, -0.8954, 0.06786, 5.367e-08, -1.0, 0.0004176, 0.0, 1.0, -0.0003944, 0.4135, 0.9042, -0.1066, 1.0, -1.878e-06, 1.134e-05, 1.0, -0.0001836, 1.168e-05, -1.0, -0.0001836, 1.168e-05, -0.9623, 0.0003983, -0.2718, 0.4135, 0.9042, -0.1066, 0.0, 1.0, -0.0003944, 0.4135, -0.9042, 0.1067, 0.4133, -0.9044, -0.106, -0.9623, 0.0004016, -0.2718, -0.9623, -0.1105, 0.2485, 1.0, 5.904e-07, 1.283e-05, 1.0, 2.335e-06, 1.155e-05, 0.4133, -0.9044, -0.106, 0.4135, -0.9042, 0.1067, 0.2544, 0.9573, 0.137, 0.44, 0.8955, 0.06713, 1.0, 2.335e-06, 1.155e-05, 1.0, 5.904e-07, 1.283e-05, -0.9623, -0.1105, 0.2485, -0.9623, 0.0004016, -0.2718, 0.44, 0.8955, 0.06713, 0.2544, 0.9573, 0.137, -0.1255, -0.9207, 0.3696, -0.166, 0.1203, 0.9788, -0.145, -0.1449, 0.9788, 0.06997, -0.9434, 0.3242, 1.0, 2.335e-06, 1.155e-05, 1.0, -8.857e-07, 8.92e-06, 0.44, -0.8955, -0.06712, 0.4133, -0.9044, -0.106, 0.44, 0.8955, 0.06713, 0.2351, 0.9638, 0.1261, 1.0, -8.857e-07, 8.92e-06, 1.0, 2.335e-06, 1.155e-05, -5.069e-06, -1.0, 0.0006213, -5.09e-06, -0.9909, 0.1346, -1.0, 0.0009197, 0.003119, -0.961, -0.2748, 0.02981, 0.8885, -0.4482, -0.09816, 1.0, 0.0009135, 0.00312, -5.09e-06, -0.9909, 0.1346, -5.069e-06, -1.0, 0.0006213, 2.726e-06, 0.9994, 0.03594, 6.382e-07, 0.9917, -0.1282, 1.0, 0.0009135, 0.00312, 0.8885, -0.4482, -0.09816, -0.961, -0.2748, 0.02981, -1.0, 0.0009197, 0.003119, 6.382e-07, 0.9917, -0.1282, 2.726e-06, 0.9994, 0.03594, -5.09e-06, -0.9909, 0.1346, -1.197e-06, -0.8728, 0.4881, -1.0, -0.0002324, 0.001888, -1.0, 0.0009197, 0.003119, 1.0, 0.0009135, 0.00312, 1.0, -0.0002344, 0.001883, -1.197e-06, -0.8728, 0.4881, -5.09e-06, -0.9909, 0.1346, 6.382e-07, 0.9917, -0.1282, -8.318e-07, 0.8743, -0.4853, 1.0, -0.0002344, 0.001883, 1.0, 0.0009135, 0.00312, -1.0, 0.0009197, 0.003119, -1.0, -0.0002324, 0.001888, -8.318e-07, 0.8743, -0.4853, 6.382e-07, 0.9917, -0.1282, -1.197e-06, -0.8728, 0.4881, 2.196e-07, -0.6555, 0.7552, -1.0, -0.0008456, -0.001088, -1.0, -0.0002324, 0.001888, 1.0, -0.0002344, 0.001883, 1.0, -0.0008424, -0.001084, 2.196e-07, -0.6555, 0.7552, -1.197e-06, -0.8728, 0.4881, -8.318e-07, 0.8743, -0.4853, -8.799e-07, 0.6533, -0.7571, 1.0, -0.0008424, -0.001084, 1.0, -0.0002344, 0.001883, -1.0, -0.0002324, 0.001888, -1.0, -0.0008456, -0.001088, -8.799e-07, 0.6533, -0.7571, -8.318e-07, 0.8743, -0.4853, 2.196e-07, -0.6555, 0.7552, -8.074e-07, -0.3873, 0.922, -1.0, 0.004014, 0.0007943, -1.0, -0.0008456, -0.001088, 1.0, -0.0008424, -0.001084, 1.0, 0.004017, 0.0007957, -8.074e-07, -0.3873, 0.922, 2.196e-07, -0.6555, 0.7552, -8.799e-07, 0.6533, -0.7571, -3.355e-06, 0.3947, -0.9188, 1.0, 0.004017, 0.0007957, 1.0, -0.0008424, -0.001084, -1.0, -0.0008456, -0.001088, -1.0, 0.004014, 0.0007943, -3.355e-06, 0.3947, -0.9188, -8.799e-07, 0.6533, -0.7571, -8.074e-07, -0.3873, 0.922, 6.944e-07, 0.1791, 0.9838, -1.0, 0.001859, 0.001824, -1.0, 0.004014, 0.0007943, 1.0, 0.004017, 0.0007957, 1.0, 0.001856, 0.001824, 6.944e-07, 0.1791, 0.9838, -8.074e-07, -0.3873, 0.922, -3.355e-06, 0.3947, -0.9188, -5.029e-07, -0.1761, -0.9844, 1.0, 0.001856, 0.001824, 1.0, 0.004017, 0.0007957, -1.0, 0.004014, 0.0007943, -1.0, 0.001859, 0.001824, -5.029e-07, -0.1761, -0.9844, -3.355e-06, 0.3947, -0.9188, 6.944e-07, 0.1791, 0.9838, -2.278e-06, 0.8061, 0.5918, -1.0, -0.003085, 0.005139, -1.0, 0.001859, 0.001824, 1.0, 0.001856, 0.001824, 1.0, -0.003083, 0.005138, -2.278e-06, 0.8061, 0.5918, 6.944e-07, 0.1791, 0.9838, -5.029e-07, -0.1761, -0.9844, 3.777e-07, -0.8132, -0.582, 1.0, -0.003083, 0.005138, 1.0, 0.001856, 0.001824, -1.0, 0.001859, 0.001824, -1.0, -0.003085, 0.005139, 3.777e-07, -0.8132, -0.582, -5.029e-07, -0.1761, -0.9844, 3.777e-07, -0.8132, -0.582, 6.128e-06, -0.9942, -0.1074, 1.0, -0.001141, 0.003853, 1.0, -0.003083, 0.005138, -1.0, -0.003085, 0.005139, -1.0, -0.001141, 0.003851, 6.128e-06, -0.9942, -0.1074, 3.777e-07, -0.8132, -0.582, 1.0, -0.003083, 0.005138, 1.0, -0.001141, 0.003853, 5.69e-06, 0.9934, 0.1151, -2.278e-06, 0.8061, 0.5918, -3.622e-06, 1.0, 0.001158, -2.899e-06, 1.0, 0.001022, -1.0, 0.0004959, 2.781e-06, -0.9596, 0.2789, -0.0364, 0.9856, 0.1338, -0.1029, 1.0, 0.000493, 2.781e-06, -2.899e-06, 1.0, 0.001022, -3.622e-06, 1.0, 0.001158, -4.075e-06, -0.9993, -0.03805, -5.9e-06, -1.0, -0.001018, 1.0, 0.000493, 2.781e-06, 0.9856, 0.1338, -0.1029, -0.9596, 0.2789, -0.0364, -1.0, 0.0004959, 2.781e-06, -5.9e-06, -1.0, -0.001018, -4.075e-06, -0.9993, -0.03805, 0.9172, 0.358, 0.1751, 0.9856, 0.1338, -0.1029, -3.622e-06, 1.0, 0.001158, 2.441e-06, 1.0, 0.001136, 2.441e-06, 1.0, 0.001136, -3.622e-06, 1.0, 0.001158, -0.9596, 0.2789, -0.0364, -0.961, 0.2748, 0.02989, 5.69e-06, 0.9934, 0.1151, 2.441e-06, 1.0, 0.001136, -0.961, 0.2748, 0.02989, -1.0, -0.001141, 0.003851, 1.0, -0.001141, 0.003853, 0.9172, 0.358, 0.1751, 2.441e-06, 1.0, 0.001136, 5.69e-06, 0.9934, 0.1151, 6.128e-06, -0.9942, -0.1074, -0.02739, -0.9994, 0.02299, 0.9172, 0.358, 0.1751, 1.0, -0.001141, 0.003853, -1.0, -0.001141, 0.003851, -0.961, 0.2748, 0.02989, -0.02739, -0.9994, 0.02299, 6.128e-06, -0.9942, -0.1074, -1.0, -3.57e-06, 8.919e-06, -0.977, -0.1252, -0.1728, -1.369e-05, 0.9993, -0.03724, -0.44, 0.8954, -0.06785, -0.44, 0.8954, -0.06785, -1.369e-05, 0.9993, -0.03724, 0.898, -0.4292, 0.09723, 0.9623, -0.1105, 0.2485, 0.9623, -0.1105, 0.2485, 0.898, -0.4292, 0.09723, -2.066e-06, -1.0, 0.0005907, -0.4135, -0.9043, 0.1067, -0.4135, -0.9043, 0.1067, -2.066e-06, -1.0, 0.0005907, -0.977, -0.1252, -0.1728, -1.0, -3.57e-06, 8.919e-06, 0.898, -0.4292, 0.09723, 0.8885, -0.4482, -0.09816, -5.069e-06, -1.0, 0.0006213, -2.066e-06, -1.0, 0.0005907, -2.066e-06, -1.0, 0.0005907, -5.069e-06, -1.0, 0.0006213, -0.961, -0.2748, 0.02981, -0.977, -0.1252, -0.1728, 0.9172, 0.358, 0.1751, 0.9074, 0.1112, 0.4054, 0.8991, 0.1146, -0.4226, 0.9856, 0.1338, -0.1029, 0.9172, 0.358, 0.1751, 0.02645, -0.01617, 0.9995, -5.232e-06, 0.031, 0.9995, 0.9074, 0.1112, 0.4054, 0.9856, 0.1338, -0.1029, 0.8991, 0.1146, -0.4226, 8.637e-06, 0.03009, -0.9995, -4.391e-06, -0.03024, -0.9995, 0.02645, -0.01617, 0.9995, -0.961, 0.2748, 0.02989, -0.961, -0.2748, 0.02981, -5.232e-06, 0.031, 0.9995, -0.961, 0.2748, 0.02989, -0.9596, 0.2789, -0.0364, -0.977, -0.1252, -0.1728, -0.961, -0.2748, 0.02981, -4.391e-06, -0.03024, -0.9995, 8.637e-06, 0.03009, -0.9995, -0.977, -0.1252, -0.1728, -0.9596, 0.2789, -0.0364, 0.0, 0.0, -1.0, 0.0, 0.0, -1.0, 0.0, 0.0, -1.0, 0.0, 0.0, -1.0, -0.1701, -0.9854, 0.0005074, -0.44, -0.8954, 0.06787, -1.0, -9.392e-07, 1.298e-05, -1.0, 5.635e-07, 1.128e-05, 0.9623, -0.0003997, 0.2718, 0.9623, 0.1105, -0.2484, -0.44, -0.8954, 0.06787, -0.1701, -0.9854, 0.0005074, -0.3125, 0.9379, -0.1507, -0.2353, 0.9636, -0.1267, 0.9623, 0.1105, -0.2484, 0.9623, -0.0003997, 0.2718, -1.0, 5.635e-07, 1.128e-05, -1.0, -9.392e-07, 1.298e-05, -0.2353, 0.9636, -0.1267, -0.3125, 0.9379, -0.1507, -0.44, -0.8954, 0.06787, -0.2546, -0.9572, 0.1378, -1.0, 5.099e-07, 1.283e-05, -1.0, -9.392e-07, 1.298e-05, -0.1494, 0.8874, -0.4361, -0.205, -0.00025, -0.9788, 0.1661, 0.1201, -0.9788, 0.06997, 0.9434, -0.3241, -1.0, -9.392e-07, 1.298e-05, -1.0, 5.099e-07, 1.283e-05, -0.2352, 0.9637, 0.1261, -0.2353, 0.9636, -0.1267, -1.0, -1.771e-06, 1.134e-05, -1.0, 5.635e-07, 1.128e-05, -0.3125, 0.9379, -0.1507, -0.4401, 0.8954, 0.06713, -0.205, -0.0002513, -0.9788, -0.1495, -0.8876, -0.4356, 0.06128, -0.9455, -0.3198, -0.145, 0.145, -0.9788, -0.2352, -0.9637, -0.126, -0.1701, -0.9854, 0.0005074, -1.0, 5.635e-07, 1.128e-05, -1.0, -1.771e-06, 1.134e-05, -4.401e-06, -1.0, 0.0004176, -0.2352, -0.9637, -0.126, -1.0, -1.771e-06, 1.134e-05, -1.0, -0.0001836, 1.168e-05, 1.0, -0.0001836, 1.168e-05, 0.9624, -0.2717, 1.423e-05, -0.2352, -0.9637, -0.126, -4.401e-06, -1.0, 0.0004176, -4.399e-06, 1.0, -0.0003944, -0.4401, 0.8954, 0.06713, 0.9624, -0.2717, 1.423e-05, 1.0, -0.0001836, 1.168e-05, -1.0, -0.0001836, 1.168e-05, -1.0, -1.771e-06, 1.134e-05, -0.4401, 0.8954, 0.06713, -4.399e-06, 1.0, -0.0003944, -0.2546, -0.9572, 0.1378, -0.2544, -0.9574, -0.137, -1.0, 2.308e-06, 1.155e-05, -1.0, 5.099e-07, 1.283e-05, 0.9624, 0.2717, 1.331e-05, 0.9624, -0.11, -0.2485, -0.2544, -0.9574, -0.137, -0.2546, -0.9572, 0.1378, -0.2352, 0.9637, 0.1261, -0.2546, 0.9572, -0.1378, 0.9624, -0.11, -0.2485, 0.9624, 0.2717, 1.331e-05, -1.0, 5.099e-07, 1.283e-05, -1.0, 2.308e-06, 1.155e-05, -0.2546, 0.9572, -0.1378, -0.2352, 0.9637, 0.1261, -0.2544, -0.9574, -0.137, -0.4135, -0.9043, 0.1067, -1.0, -3.57e-06, 8.919e-06, -1.0, 2.308e-06, 1.155e-05, -0.07002, 0.9436, 0.3235, -0.1494, 0.8874, -0.4362, 0.06122, 0.9453, -0.3203, 0.0613, 0.9455, 0.3197, -1.0, 2.308e-06, 1.155e-05, -1.0, -3.57e-06, 8.919e-06, -0.44, 0.8954, -0.06785, -0.2546, 0.9572, -0.1378, -0.205, -0.000251, -0.9788, -0.06131, -0.9455, -0.3197, 0.1495, -0.8877, -0.4355, 0.166, -0.1203, -0.9788, -0.06131, 0.9456, 0.3196, -0.1494, 0.8874, -0.4361, 0.06997, 0.9434, -0.3241, 0.1495, 0.8877, 0.4355, -0.1495, -0.8876, -0.4356, -0.1365, -0.8569, 0.4971, 0.0, -0.9512, 0.3087, 0.06128, -0.9455, -0.3198, -0.1255, 0.9206, -0.3697, -0.205, -0.0002513, -0.9788, -0.145, 0.145, -0.9788, 0.1494, 0.8873, -0.4362, 0.0, 0.9514, 0.308, -0.1255, 0.9206, -0.3697, 0.1494, 0.8873, -0.4362, 0.1366, 0.8572, 0.4965, -0.1494, -0.8874, 0.4361, -0.205, 0.0002218, 0.9788, 0.166, 0.1202, 0.9788, 0.1255, -0.9207, 0.3696, -0.205, -0.00025, -0.9788, -0.1256, -0.9209, -0.3689, 0.07001, -0.9437, -0.3234, 0.1661, 0.1201, -0.9788, -0.205, 0.0002218, 0.9788, -0.06131, 0.9456, 0.3196, 0.1495, 0.8877, 0.4355, 0.166, 0.1202, 0.9788, -0.1494, 0.8874, -0.4362, -0.205, -0.000251, -0.9788, 0.166, -0.1203, -0.9788, 0.06122, 0.9453, -0.3203, -0.1661, -0.1202, 0.9788, 0.0, 0.9514, 0.308, 0.1366, 0.8572, 0.4965, 0.205, 0.0002509, 0.9788, -0.06131, -0.9455, -0.3197, -0.1255, -0.9207, 0.3696, 0.06997, -0.9434, 0.3242, 0.1495, -0.8877, -0.4355, -0.1365, -0.8569, 0.4971, -0.1661, -0.1202, 0.9788, 0.205, 0.0002509, 0.9788, 0.0, -0.9512, 0.3087, -1.071e-06, 0.8061, 0.5918, 2.292e-06, 0.9934, 0.1151, -1.0, -0.001143, 0.003858, -1.0, -0.003082, 0.005128])] * 3)])

# ---- objects
ob_ladder_1 = bpy.data.objects.new('Ladder 1', me_nurbspath)

# ---- transforms, parenting, visibility, modifiers, constraints
ob_ladder_1.location = (-5.228, -3.843, 0.0)
ob_ladder_1.rotation_euler = (-1.629e-07, 0.0, 0.0)
ob_ladder_1.color = (0.8, 0.8, 0.8, 1.0)
_m = ob_ladder_1.modifiers.new('Subdivision', 'SUBSURF')
_m.uv_smooth = 'SMOOTH_ALL'
_m.render_levels = 1

# ---- collection membership
col_collection.objects.link(ob_ladder_1)

# ---- scene / render settings (as saved in the file)
scene.frame_start = 1; scene.frame_end = 250; scene.frame_set(1)
scene.render.engine = 'BLENDER_EEVEE_NEXT'
scene.cycles.sampling_pattern = 'TABULATED_SOBOL'
scene.cycles.use_light_tree = False
scene.view_settings.view_transform = 'Filmic'
bpy.context.view_layer.update()

# ---- added for rendering (the .blend has no active camera and no usable light): camera, sun
cam_auto = bpy.data.cameras.new('AutoCamera')
cam_auto.lens = 50.0
cam_auto.sensor_width = 36.0
cam_auto.clip_end = 1000.0
ob_auto_camera = bpy.data.objects.new('AutoCamera', cam_auto)
scene.collection.objects.link(ob_auto_camera)
ob_auto_camera.location = (1.90946, -2.30251, 1.67463)
ob_auto_camera.rotation_euler = (1.09748, -7.21219e-08, 0.694738)
scene.camera = ob_auto_camera
light_auto_sun = bpy.data.lights.new('AutoSun', 'SUN')
light_auto_sun.energy = 3.0
light_auto_sun.angle = 0.0523599
ob_auto_sun = bpy.data.objects.new('AutoSun', light_auto_sun)
scene.collection.objects.link(ob_auto_sun)
ob_auto_sun.rotation_euler = (0.872665, 0.174533, 0.523599)
bpy.context.view_layer.update()
